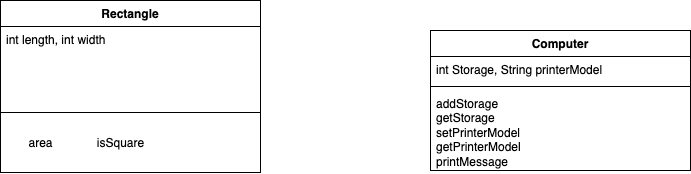

The diagram above was exported from draw.io. Its source (the exported page's mxGraphModel, read from the mxfile embedded in the PNG):
<mxGraphModel dx="954" dy="532" grid="1" gridSize="10" guides="1" tooltips="1" connect="1" arrows="1" fold="1" page="1" pageScale="1" pageWidth="827" pageHeight="1169" math="0" shadow="0">
  <root>
    <mxCell id="0" />
    <mxCell id="1" parent="0" />
    <mxCell id="O80H3P7LtCeDDDgPIbDe-7" value="Rectangle" style="swimlane;fontStyle=1;align=center;verticalAlign=top;childLayout=stackLayout;horizontal=1;startSize=26;horizontalStack=0;resizeParent=1;resizeParentMax=0;resizeLast=0;collapsible=1;marginBottom=0;whiteSpace=wrap;html=1;" vertex="1" parent="1">
      <mxGeometry x="80" y="170" width="260" height="172" as="geometry" />
    </mxCell>
    <mxCell id="O80H3P7LtCeDDDgPIbDe-8" value="int length, int width" style="text;strokeColor=none;fillColor=none;align=left;verticalAlign=top;spacingLeft=4;spacingRight=4;overflow=hidden;rotatable=0;points=[[0,0.5],[1,0.5]];portConstraint=eastwest;whiteSpace=wrap;html=1;" vertex="1" parent="O80H3P7LtCeDDDgPIbDe-7">
      <mxGeometry y="26" width="260" height="26" as="geometry" />
    </mxCell>
    <mxCell id="O80H3P7LtCeDDDgPIbDe-9" value="" style="line;strokeWidth=1;fillColor=none;align=left;verticalAlign=middle;spacingTop=-1;spacingLeft=3;spacingRight=3;rotatable=0;labelPosition=right;points=[];portConstraint=eastwest;strokeColor=inherit;" vertex="1" parent="O80H3P7LtCeDDDgPIbDe-7">
      <mxGeometry y="52" width="260" height="120" as="geometry" />
    </mxCell>
    <mxCell id="O80H3P7LtCeDDDgPIbDe-11" value="area" style="text;html=1;align=center;verticalAlign=middle;resizable=0;points=[];autosize=1;strokeColor=none;fillColor=none;" vertex="1" parent="1">
      <mxGeometry x="95" y="298" width="50" height="30" as="geometry" />
    </mxCell>
    <mxCell id="O80H3P7LtCeDDDgPIbDe-12" value="isSquare" style="text;html=1;align=center;verticalAlign=middle;resizable=0;points=[];autosize=1;strokeColor=none;fillColor=none;" vertex="1" parent="1">
      <mxGeometry x="165" y="298" width="70" height="30" as="geometry" />
    </mxCell>
    <mxCell id="O80H3P7LtCeDDDgPIbDe-13" value="Computer" style="swimlane;fontStyle=1;align=center;verticalAlign=top;childLayout=stackLayout;horizontal=1;startSize=26;horizontalStack=0;resizeParent=1;resizeParentMax=0;resizeLast=0;collapsible=1;marginBottom=0;whiteSpace=wrap;html=1;" vertex="1" parent="1">
      <mxGeometry x="510" y="200" width="260" height="140" as="geometry" />
    </mxCell>
    <mxCell id="O80H3P7LtCeDDDgPIbDe-14" value="int Storage, String printerModel" style="text;strokeColor=none;fillColor=none;align=left;verticalAlign=top;spacingLeft=4;spacingRight=4;overflow=hidden;rotatable=0;points=[[0,0.5],[1,0.5]];portConstraint=eastwest;whiteSpace=wrap;html=1;" vertex="1" parent="O80H3P7LtCeDDDgPIbDe-13">
      <mxGeometry y="26" width="260" height="26" as="geometry" />
    </mxCell>
    <mxCell id="O80H3P7LtCeDDDgPIbDe-15" value="" style="line;strokeWidth=1;fillColor=none;align=left;verticalAlign=middle;spacingTop=-1;spacingLeft=3;spacingRight=3;rotatable=0;labelPosition=right;points=[];portConstraint=eastwest;strokeColor=inherit;" vertex="1" parent="O80H3P7LtCeDDDgPIbDe-13">
      <mxGeometry y="52" width="260" height="8" as="geometry" />
    </mxCell>
    <mxCell id="O80H3P7LtCeDDDgPIbDe-16" value="addStorage&lt;br&gt;getStorage&lt;br&gt;setPrinterModel&lt;br&gt;getPrinterModel&lt;br&gt;printMessage" style="text;strokeColor=none;fillColor=none;align=left;verticalAlign=top;spacingLeft=4;spacingRight=4;overflow=hidden;rotatable=0;points=[[0,0.5],[1,0.5]];portConstraint=eastwest;whiteSpace=wrap;html=1;" vertex="1" parent="O80H3P7LtCeDDDgPIbDe-13">
      <mxGeometry y="60" width="260" height="80" as="geometry" />
    </mxCell>
  </root>
</mxGraphModel>